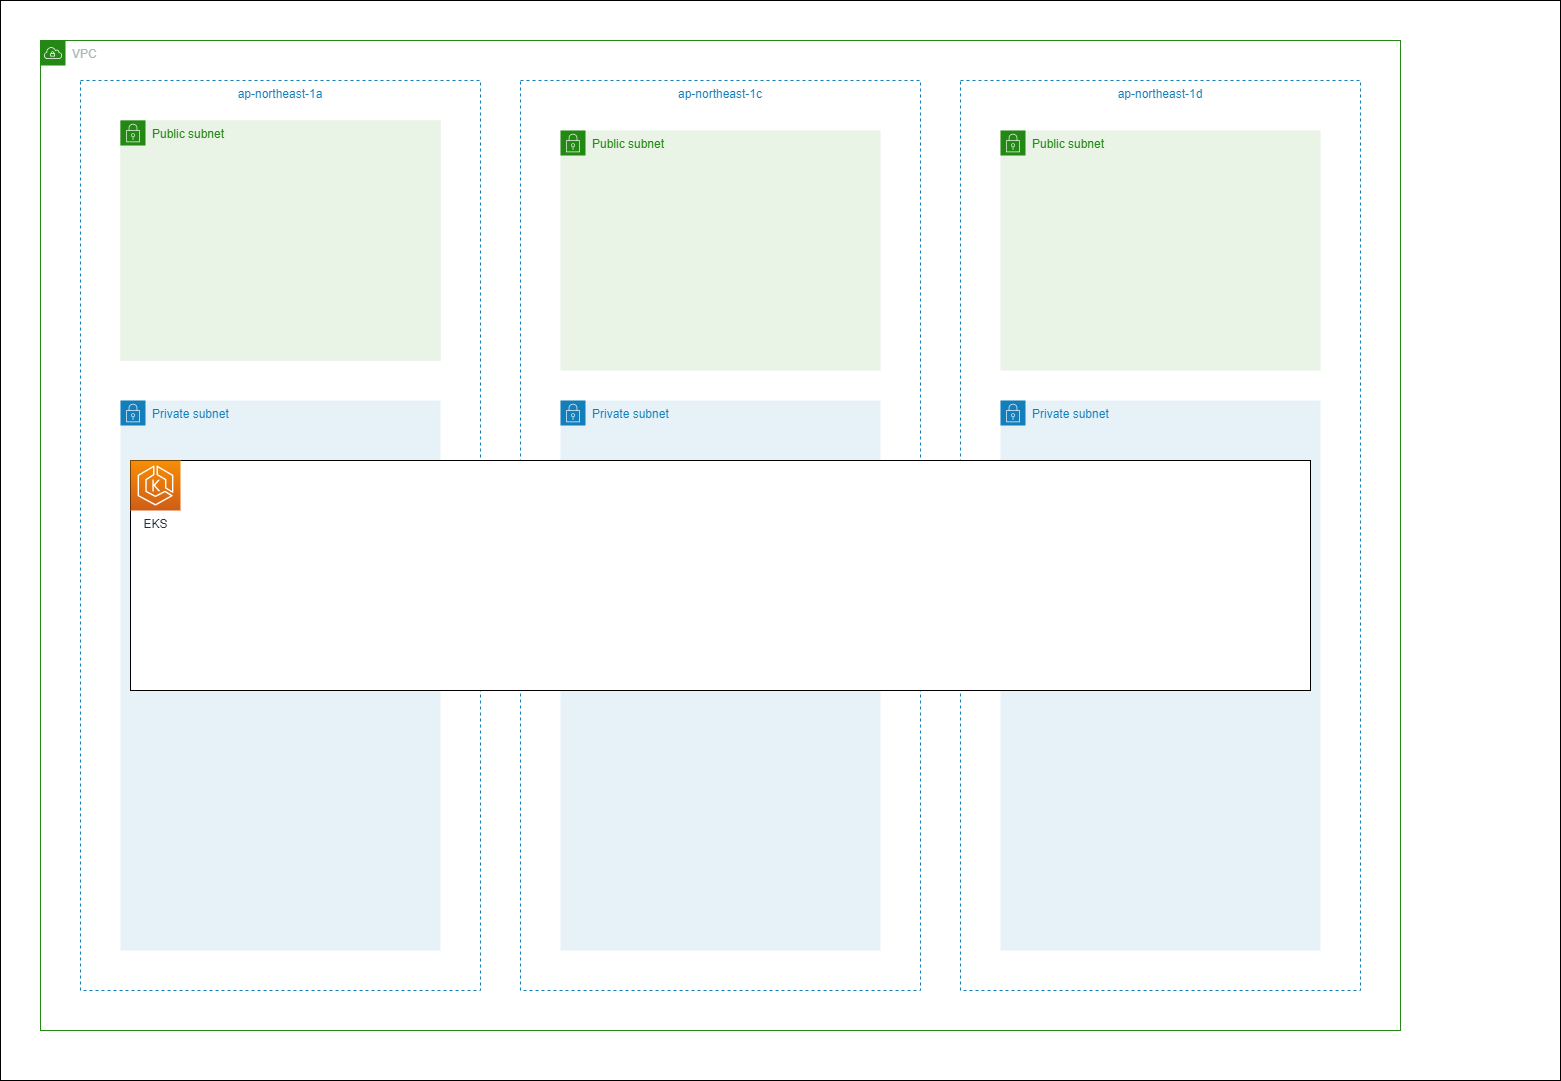

The diagram above was exported from draw.io. Its source (the exported page's mxGraphModel, read from the mxfile embedded in the PNG):
<mxGraphModel dx="2472" dy="1845" grid="1" gridSize="10" guides="1" tooltips="1" connect="1" arrows="1" fold="1" page="1" pageScale="1" pageWidth="827" pageHeight="1169" math="0" shadow="0">
  <root>
    <mxCell id="0" />
    <mxCell id="1" parent="0" />
    <mxCell id="49" value="" style="rounded=0;whiteSpace=wrap;html=1;" parent="1" vertex="1">
      <mxGeometry x="80" y="1240" width="1560" height="1080" as="geometry" />
    </mxCell>
    <UserObject label="VPC" id="3">
      <mxCell style="points=[[0,0],[0.25,0],[0.5,0],[0.75,0],[1,0],[1,0.25],[1,0.5],[1,0.75],[1,1],[0.75,1],[0.5,1],[0.25,1],[0,1],[0,0.75],[0,0.5],[0,0.25]];outlineConnect=0;gradientColor=none;html=1;whiteSpace=wrap;fontSize=12;fontStyle=0;container=1;pointerEvents=0;collapsible=0;recursiveResize=0;shape=mxgraph.aws4.group;grIcon=mxgraph.aws4.group_vpc;strokeColor=#248814;fillColor=none;verticalAlign=top;align=left;spacingLeft=30;fontColor=#AAB7B8;dashed=0;" parent="1" vertex="1">
        <mxGeometry x="120" y="1280" width="1360" height="990" as="geometry" />
      </mxCell>
    </UserObject>
    <mxCell id="13" value="ap-northeast-1a" style="fillColor=none;strokeColor=#147EBA;dashed=1;verticalAlign=top;fontStyle=0;fontColor=#147EBA;movable=1;resizable=1;rotatable=1;deletable=1;editable=1;connectable=1;" parent="3" vertex="1">
      <mxGeometry x="40" y="40" width="400" height="910" as="geometry" />
    </mxCell>
    <mxCell id="17" value="ap-northeast-1c" style="fillColor=none;strokeColor=#147EBA;dashed=1;verticalAlign=top;fontStyle=0;fontColor=#147EBA;" parent="3" vertex="1">
      <mxGeometry x="480" y="40" width="400" height="910" as="geometry" />
    </mxCell>
    <mxCell id="15" value="Public subnet" style="points=[[0,0],[0.25,0],[0.5,0],[0.75,0],[1,0],[1,0.25],[1,0.5],[1,0.75],[1,1],[0.75,1],[0.5,1],[0.25,1],[0,1],[0,0.75],[0,0.5],[0,0.25]];outlineConnect=0;gradientColor=none;html=1;whiteSpace=wrap;fontSize=12;fontStyle=0;container=1;pointerEvents=0;collapsible=0;recursiveResize=0;shape=mxgraph.aws4.group;grIcon=mxgraph.aws4.group_security_group;grStroke=0;strokeColor=#248814;fillColor=#E9F3E6;verticalAlign=top;align=left;spacingLeft=30;fontColor=#248814;dashed=0;" parent="3" vertex="1">
      <mxGeometry x="80" y="80" width="320" height="240" as="geometry" />
    </mxCell>
    <mxCell id="16" value="Private subnet" style="points=[[0,0],[0.25,0],[0.5,0],[0.75,0],[1,0],[1,0.25],[1,0.5],[1,0.75],[1,1],[0.75,1],[0.5,1],[0.25,1],[0,1],[0,0.75],[0,0.5],[0,0.25]];outlineConnect=0;gradientColor=none;html=1;whiteSpace=wrap;fontSize=12;fontStyle=0;container=1;pointerEvents=0;collapsible=0;recursiveResize=0;shape=mxgraph.aws4.group;grIcon=mxgraph.aws4.group_security_group;grStroke=0;strokeColor=#147EBA;fillColor=#E6F2F8;verticalAlign=top;align=left;spacingLeft=30;fontColor=#147EBA;dashed=0;" parent="3" vertex="1">
      <mxGeometry x="80" y="360" width="320" height="550" as="geometry" />
    </mxCell>
    <mxCell id="19" value="Public subnet" style="points=[[0,0],[0.25,0],[0.5,0],[0.75,0],[1,0],[1,0.25],[1,0.5],[1,0.75],[1,1],[0.75,1],[0.5,1],[0.25,1],[0,1],[0,0.75],[0,0.5],[0,0.25]];outlineConnect=0;gradientColor=none;html=1;whiteSpace=wrap;fontSize=12;fontStyle=0;container=1;pointerEvents=0;collapsible=0;recursiveResize=0;shape=mxgraph.aws4.group;grIcon=mxgraph.aws4.group_security_group;grStroke=0;strokeColor=#248814;fillColor=#E9F3E6;verticalAlign=top;align=left;spacingLeft=30;fontColor=#248814;dashed=0;" parent="16" vertex="1">
      <mxGeometry y="-280" width="320" height="240" as="geometry" />
    </mxCell>
    <mxCell id="18" value="ap-northeast-1d" style="fillColor=none;strokeColor=#147EBA;dashed=1;verticalAlign=top;fontStyle=0;fontColor=#147EBA;" parent="3" vertex="1">
      <mxGeometry x="920" y="40" width="400" height="910" as="geometry" />
    </mxCell>
    <mxCell id="26" value="Private subnet" style="points=[[0,0],[0.25,0],[0.5,0],[0.75,0],[1,0],[1,0.25],[1,0.5],[1,0.75],[1,1],[0.75,1],[0.5,1],[0.25,1],[0,1],[0,0.75],[0,0.5],[0,0.25]];outlineConnect=0;gradientColor=none;html=1;whiteSpace=wrap;fontSize=12;fontStyle=0;container=1;pointerEvents=0;collapsible=0;recursiveResize=0;shape=mxgraph.aws4.group;grIcon=mxgraph.aws4.group_security_group;grStroke=0;strokeColor=#147EBA;fillColor=#E6F2F8;verticalAlign=top;align=left;spacingLeft=30;fontColor=#147EBA;dashed=0;" parent="3" vertex="1">
      <mxGeometry x="520" y="360" width="320" height="550" as="geometry" />
    </mxCell>
    <mxCell id="28" value="Private subnet" style="points=[[0,0],[0.25,0],[0.5,0],[0.75,0],[1,0],[1,0.25],[1,0.5],[1,0.75],[1,1],[0.75,1],[0.5,1],[0.25,1],[0,1],[0,0.75],[0,0.5],[0,0.25]];outlineConnect=0;gradientColor=none;html=1;whiteSpace=wrap;fontSize=12;fontStyle=0;container=1;pointerEvents=0;collapsible=0;recursiveResize=0;shape=mxgraph.aws4.group;grIcon=mxgraph.aws4.group_security_group;grStroke=0;strokeColor=#147EBA;fillColor=#E6F2F8;verticalAlign=top;align=left;spacingLeft=30;fontColor=#147EBA;dashed=0;" parent="3" vertex="1">
      <mxGeometry x="960" y="360" width="320" height="550" as="geometry" />
    </mxCell>
    <mxCell id="32" value="" style="verticalLabelPosition=bottom;verticalAlign=top;html=1;shape=mxgraph.basic.rect;fillColor2=none;strokeWidth=1;size=20;indent=5;" parent="3" vertex="1">
      <mxGeometry x="90" y="420" width="1180" height="230" as="geometry" />
    </mxCell>
    <mxCell id="33" value="EKS" style="sketch=0;points=[[0,0,0],[0.25,0,0],[0.5,0,0],[0.75,0,0],[1,0,0],[0,1,0],[0.25,1,0],[0.5,1,0],[0.75,1,0],[1,1,0],[0,0.25,0],[0,0.5,0],[0,0.75,0],[1,0.25,0],[1,0.5,0],[1,0.75,0]];outlineConnect=0;fontColor=#232F3E;gradientColor=#F78E04;gradientDirection=north;fillColor=#D05C17;strokeColor=#ffffff;dashed=0;verticalLabelPosition=bottom;verticalAlign=top;align=center;html=1;fontSize=12;fontStyle=0;aspect=fixed;shape=mxgraph.aws4.resourceIcon;resIcon=mxgraph.aws4.eks;" parent="3" vertex="1">
      <mxGeometry x="90" y="420" width="50" height="50" as="geometry" />
    </mxCell>
    <mxCell id="51" value="Public subnet" style="points=[[0,0],[0.25,0],[0.5,0],[0.75,0],[1,0],[1,0.25],[1,0.5],[1,0.75],[1,1],[0.75,1],[0.5,1],[0.25,1],[0,1],[0,0.75],[0,0.5],[0,0.25]];outlineConnect=0;gradientColor=none;html=1;whiteSpace=wrap;fontSize=12;fontStyle=0;container=1;pointerEvents=0;collapsible=0;recursiveResize=0;shape=mxgraph.aws4.group;grIcon=mxgraph.aws4.group_security_group;grStroke=0;strokeColor=#248814;fillColor=#E9F3E6;verticalAlign=top;align=left;spacingLeft=30;fontColor=#248814;dashed=0;" vertex="1" parent="3">
      <mxGeometry x="520" y="90" width="320" height="240" as="geometry" />
    </mxCell>
    <mxCell id="54" value="Public subnet" style="points=[[0,0],[0.25,0],[0.5,0],[0.75,0],[1,0],[1,0.25],[1,0.5],[1,0.75],[1,1],[0.75,1],[0.5,1],[0.25,1],[0,1],[0,0.75],[0,0.5],[0,0.25]];outlineConnect=0;gradientColor=none;html=1;whiteSpace=wrap;fontSize=12;fontStyle=0;container=1;pointerEvents=0;collapsible=0;recursiveResize=0;shape=mxgraph.aws4.group;grIcon=mxgraph.aws4.group_security_group;grStroke=0;strokeColor=#248814;fillColor=#E9F3E6;verticalAlign=top;align=left;spacingLeft=30;fontColor=#248814;dashed=0;" vertex="1" parent="3">
      <mxGeometry x="960" y="90" width="320" height="240" as="geometry" />
    </mxCell>
  </root>
</mxGraphModel>